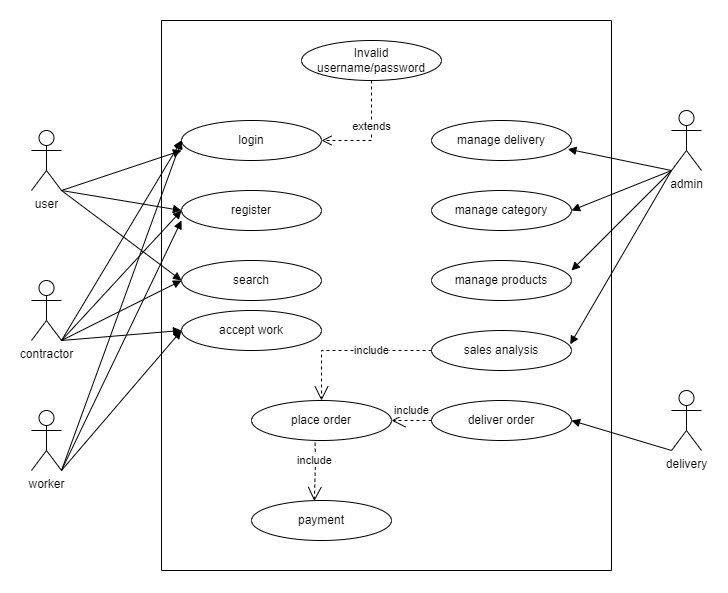

The diagram above was exported from draw.io. Its source (the exported page's mxGraphModel, read from the mxfile embedded in the PNG):
<mxGraphModel dx="1221" dy="672" grid="1" gridSize="10" guides="1" tooltips="1" connect="1" arrows="1" fold="1" page="1" pageScale="1" pageWidth="827" pageHeight="1169" math="0" shadow="0">
  <root>
    <mxCell id="0" />
    <mxCell id="1" parent="0" />
    <mxCell id="dwOVvHa6wB1bvnUOAeAh-1" value="login" style="ellipse;whiteSpace=wrap;html=1;" vertex="1" parent="1">
      <mxGeometry x="190" y="120" width="140" height="40" as="geometry" />
    </mxCell>
    <mxCell id="dwOVvHa6wB1bvnUOAeAh-2" value="register" style="ellipse;whiteSpace=wrap;html=1;" vertex="1" parent="1">
      <mxGeometry x="190" y="190" width="140" height="40" as="geometry" />
    </mxCell>
    <mxCell id="dwOVvHa6wB1bvnUOAeAh-3" value="search" style="ellipse;whiteSpace=wrap;html=1;" vertex="1" parent="1">
      <mxGeometry x="190" y="260" width="140" height="40" as="geometry" />
    </mxCell>
    <mxCell id="dwOVvHa6wB1bvnUOAeAh-4" value="manage delivery" style="ellipse;whiteSpace=wrap;html=1;" vertex="1" parent="1">
      <mxGeometry x="440" y="120" width="140" height="40" as="geometry" />
    </mxCell>
    <mxCell id="dwOVvHa6wB1bvnUOAeAh-5" value="manage category" style="ellipse;whiteSpace=wrap;html=1;" vertex="1" parent="1">
      <mxGeometry x="440" y="190" width="140" height="40" as="geometry" />
    </mxCell>
    <mxCell id="dwOVvHa6wB1bvnUOAeAh-6" value="manage products" style="ellipse;whiteSpace=wrap;html=1;" vertex="1" parent="1">
      <mxGeometry x="440" y="260" width="140" height="40" as="geometry" />
    </mxCell>
    <mxCell id="dwOVvHa6wB1bvnUOAeAh-7" value="place order" style="ellipse;whiteSpace=wrap;html=1;" vertex="1" parent="1">
      <mxGeometry x="260" y="400" width="140" height="40" as="geometry" />
    </mxCell>
    <mxCell id="dwOVvHa6wB1bvnUOAeAh-8" value="payment" style="ellipse;whiteSpace=wrap;html=1;" vertex="1" parent="1">
      <mxGeometry x="260" y="500" width="140" height="40" as="geometry" />
    </mxCell>
    <mxCell id="dwOVvHa6wB1bvnUOAeAh-9" value="sales analysis" style="ellipse;whiteSpace=wrap;html=1;" vertex="1" parent="1">
      <mxGeometry x="440" y="330" width="140" height="40" as="geometry" />
    </mxCell>
    <mxCell id="dwOVvHa6wB1bvnUOAeAh-10" value="deliver order" style="ellipse;whiteSpace=wrap;html=1;" vertex="1" parent="1">
      <mxGeometry x="440" y="400" width="140" height="40" as="geometry" />
    </mxCell>
    <mxCell id="dwOVvHa6wB1bvnUOAeAh-12" value="Invalid username/password" style="ellipse;whiteSpace=wrap;html=1;" vertex="1" parent="1">
      <mxGeometry x="310" y="40" width="140" height="40" as="geometry" />
    </mxCell>
    <mxCell id="dwOVvHa6wB1bvnUOAeAh-13" value="" style="endArrow=none;html=1;rounded=0;" edge="1" parent="1">
      <mxGeometry width="50" height="50" relative="1" as="geometry">
        <mxPoint x="620" y="570" as="sourcePoint" />
        <mxPoint x="620" y="20" as="targetPoint" />
      </mxGeometry>
    </mxCell>
    <mxCell id="dwOVvHa6wB1bvnUOAeAh-14" value="" style="endArrow=none;html=1;rounded=0;" edge="1" parent="1">
      <mxGeometry width="50" height="50" relative="1" as="geometry">
        <mxPoint x="170" y="570" as="sourcePoint" />
        <mxPoint x="170" y="20" as="targetPoint" />
      </mxGeometry>
    </mxCell>
    <mxCell id="dwOVvHa6wB1bvnUOAeAh-15" value="" style="endArrow=none;html=1;rounded=0;" edge="1" parent="1">
      <mxGeometry width="50" height="50" relative="1" as="geometry">
        <mxPoint x="620" y="20" as="sourcePoint" />
        <mxPoint x="170" y="20" as="targetPoint" />
      </mxGeometry>
    </mxCell>
    <mxCell id="dwOVvHa6wB1bvnUOAeAh-16" value="" style="endArrow=none;html=1;rounded=0;" edge="1" parent="1">
      <mxGeometry width="50" height="50" relative="1" as="geometry">
        <mxPoint x="620" y="570" as="sourcePoint" />
        <mxPoint x="170" y="570" as="targetPoint" />
      </mxGeometry>
    </mxCell>
    <mxCell id="dwOVvHa6wB1bvnUOAeAh-17" value="extends" style="html=1;verticalAlign=bottom;endArrow=open;dashed=1;endSize=8;rounded=0;exitX=0.5;exitY=1;exitDx=0;exitDy=0;entryX=1;entryY=0.5;entryDx=0;entryDy=0;" edge="1" parent="1" source="dwOVvHa6wB1bvnUOAeAh-12" target="dwOVvHa6wB1bvnUOAeAh-1">
      <mxGeometry relative="1" as="geometry">
        <mxPoint x="410" y="110" as="sourcePoint" />
        <mxPoint x="330" y="110" as="targetPoint" />
        <Array as="points">
          <mxPoint x="380" y="140" />
        </Array>
      </mxGeometry>
    </mxCell>
    <mxCell id="dwOVvHa6wB1bvnUOAeAh-20" value="admin" style="shape=umlActor;verticalLabelPosition=bottom;verticalAlign=top;html=1;" vertex="1" parent="1">
      <mxGeometry x="680" y="110" width="30" height="60" as="geometry" />
    </mxCell>
    <mxCell id="dwOVvHa6wB1bvnUOAeAh-21" value="user" style="shape=umlActor;verticalLabelPosition=bottom;verticalAlign=top;html=1;" vertex="1" parent="1">
      <mxGeometry x="40" y="130" width="30" height="60" as="geometry" />
    </mxCell>
    <mxCell id="dwOVvHa6wB1bvnUOAeAh-22" value="" style="html=1;verticalAlign=bottom;endArrow=block;rounded=0;entryX=0;entryY=0.75;entryDx=0;entryDy=0;entryPerimeter=0;exitX=1;exitY=1;exitDx=0;exitDy=0;exitPerimeter=0;" edge="1" parent="1" source="dwOVvHa6wB1bvnUOAeAh-21" target="dwOVvHa6wB1bvnUOAeAh-1">
      <mxGeometry width="80" relative="1" as="geometry">
        <mxPoint x="100" y="240" as="sourcePoint" />
        <mxPoint x="180" y="240" as="targetPoint" />
      </mxGeometry>
    </mxCell>
    <mxCell id="dwOVvHa6wB1bvnUOAeAh-23" value="" style="html=1;verticalAlign=bottom;endArrow=block;rounded=0;entryX=0;entryY=0.5;entryDx=0;entryDy=0;exitX=1;exitY=1;exitDx=0;exitDy=0;exitPerimeter=0;" edge="1" parent="1" source="dwOVvHa6wB1bvnUOAeAh-21" target="dwOVvHa6wB1bvnUOAeAh-2">
      <mxGeometry width="80" relative="1" as="geometry">
        <mxPoint x="100" y="240" as="sourcePoint" />
        <mxPoint x="200" y="160" as="targetPoint" />
      </mxGeometry>
    </mxCell>
    <mxCell id="dwOVvHa6wB1bvnUOAeAh-24" value="" style="html=1;verticalAlign=bottom;endArrow=block;rounded=0;entryX=0;entryY=0.5;entryDx=0;entryDy=0;exitX=1;exitY=1;exitDx=0;exitDy=0;exitPerimeter=0;" edge="1" parent="1" source="dwOVvHa6wB1bvnUOAeAh-21" target="dwOVvHa6wB1bvnUOAeAh-3">
      <mxGeometry width="80" relative="1" as="geometry">
        <mxPoint x="120" y="260" as="sourcePoint" />
        <mxPoint x="200" y="220" as="targetPoint" />
      </mxGeometry>
    </mxCell>
    <mxCell id="dwOVvHa6wB1bvnUOAeAh-25" value="" style="html=1;verticalAlign=bottom;endArrow=block;rounded=0;entryX=0.974;entryY=0.715;entryDx=0;entryDy=0;entryPerimeter=0;exitX=0;exitY=1;exitDx=0;exitDy=0;exitPerimeter=0;" edge="1" parent="1" source="dwOVvHa6wB1bvnUOAeAh-20" target="dwOVvHa6wB1bvnUOAeAh-4">
      <mxGeometry width="80" relative="1" as="geometry">
        <mxPoint x="110" y="250" as="sourcePoint" />
        <mxPoint x="200" y="160" as="targetPoint" />
        <Array as="points" />
      </mxGeometry>
    </mxCell>
    <mxCell id="dwOVvHa6wB1bvnUOAeAh-26" value="" style="html=1;verticalAlign=bottom;endArrow=block;rounded=0;entryX=1;entryY=0.5;entryDx=0;entryDy=0;exitX=0;exitY=1;exitDx=0;exitDy=0;exitPerimeter=0;" edge="1" parent="1" source="dwOVvHa6wB1bvnUOAeAh-20" target="dwOVvHa6wB1bvnUOAeAh-5">
      <mxGeometry width="80" relative="1" as="geometry">
        <mxPoint x="690" y="180" as="sourcePoint" />
        <mxPoint x="586.3599999999999" y="158.60000000000002" as="targetPoint" />
        <Array as="points" />
      </mxGeometry>
    </mxCell>
    <mxCell id="dwOVvHa6wB1bvnUOAeAh-27" value="" style="html=1;verticalAlign=bottom;endArrow=block;rounded=0;entryX=1;entryY=0.25;entryDx=0;entryDy=0;entryPerimeter=0;" edge="1" parent="1" target="dwOVvHa6wB1bvnUOAeAh-6">
      <mxGeometry width="80" relative="1" as="geometry">
        <mxPoint x="680" y="170" as="sourcePoint" />
        <mxPoint x="590" y="220" as="targetPoint" />
        <Array as="points" />
      </mxGeometry>
    </mxCell>
    <mxCell id="dwOVvHa6wB1bvnUOAeAh-28" value="" style="html=1;verticalAlign=bottom;endArrow=block;rounded=0;entryX=0.991;entryY=0.345;entryDx=0;entryDy=0;entryPerimeter=0;exitX=0;exitY=1;exitDx=0;exitDy=0;exitPerimeter=0;" edge="1" parent="1" source="dwOVvHa6wB1bvnUOAeAh-20" target="dwOVvHa6wB1bvnUOAeAh-9">
      <mxGeometry width="80" relative="1" as="geometry">
        <mxPoint x="690" y="260" as="sourcePoint" />
        <mxPoint x="590" y="280" as="targetPoint" />
        <Array as="points" />
      </mxGeometry>
    </mxCell>
    <mxCell id="dwOVvHa6wB1bvnUOAeAh-30" value="include" style="endArrow=open;endSize=12;dashed=1;html=1;rounded=0;exitX=0;exitY=0.5;exitDx=0;exitDy=0;entryX=0.5;entryY=0;entryDx=0;entryDy=0;" edge="1" parent="1" source="dwOVvHa6wB1bvnUOAeAh-9" target="dwOVvHa6wB1bvnUOAeAh-7">
      <mxGeometry x="-0.25" width="160" relative="1" as="geometry">
        <mxPoint x="330" y="280" as="sourcePoint" />
        <mxPoint x="490" y="280" as="targetPoint" />
        <Array as="points">
          <mxPoint x="330" y="350" />
        </Array>
        <mxPoint as="offset" />
      </mxGeometry>
    </mxCell>
    <mxCell id="dwOVvHa6wB1bvnUOAeAh-31" value="include" style="endArrow=open;endSize=12;dashed=1;html=1;rounded=0;exitX=0.454;exitY=1.055;exitDx=0;exitDy=0;exitPerimeter=0;entryX=0.449;entryY=0.015;entryDx=0;entryDy=0;entryPerimeter=0;" edge="1" parent="1" source="dwOVvHa6wB1bvnUOAeAh-7" target="dwOVvHa6wB1bvnUOAeAh-8">
      <mxGeometry x="-0.3894" y="-1" width="160" relative="1" as="geometry">
        <mxPoint x="330" y="280" as="sourcePoint" />
        <mxPoint x="200" y="470" as="targetPoint" />
        <Array as="points">
          <mxPoint x="324" y="460" />
        </Array>
        <mxPoint as="offset" />
      </mxGeometry>
    </mxCell>
    <mxCell id="dwOVvHa6wB1bvnUOAeAh-33" value="include" style="endArrow=open;endSize=12;dashed=1;html=1;rounded=0;exitX=0;exitY=0.5;exitDx=0;exitDy=0;entryX=1;entryY=0.5;entryDx=0;entryDy=0;" edge="1" parent="1" source="dwOVvHa6wB1bvnUOAeAh-10" target="dwOVvHa6wB1bvnUOAeAh-7">
      <mxGeometry y="-10" width="160" relative="1" as="geometry">
        <mxPoint x="333.55999999999995" y="452.20000000000005" as="sourcePoint" />
        <mxPoint x="332.8599999999999" y="510.5999999999999" as="targetPoint" />
        <Array as="points" />
        <mxPoint as="offset" />
      </mxGeometry>
    </mxCell>
    <mxCell id="dwOVvHa6wB1bvnUOAeAh-34" value="delivery" style="shape=umlActor;verticalLabelPosition=bottom;verticalAlign=top;html=1;" vertex="1" parent="1">
      <mxGeometry x="680" y="390" width="30" height="60" as="geometry" />
    </mxCell>
    <mxCell id="dwOVvHa6wB1bvnUOAeAh-35" value="" style="html=1;verticalAlign=bottom;endArrow=block;rounded=0;entryX=1;entryY=0.5;entryDx=0;entryDy=0;exitX=0;exitY=1;exitDx=0;exitDy=0;exitPerimeter=0;" edge="1" parent="1" source="dwOVvHa6wB1bvnUOAeAh-34" target="dwOVvHa6wB1bvnUOAeAh-10">
      <mxGeometry width="80" relative="1" as="geometry">
        <mxPoint x="690" y="180" as="sourcePoint" />
        <mxPoint x="588.74" y="353.79999999999995" as="targetPoint" />
        <Array as="points" />
      </mxGeometry>
    </mxCell>
    <mxCell id="dwOVvHa6wB1bvnUOAeAh-37" value="worker" style="shape=umlActor;verticalLabelPosition=bottom;verticalAlign=top;html=1;" vertex="1" parent="1">
      <mxGeometry x="40" y="410" width="30" height="60" as="geometry" />
    </mxCell>
    <mxCell id="dwOVvHa6wB1bvnUOAeAh-40" value="" style="html=1;verticalAlign=bottom;endArrow=block;rounded=0;exitX=1;exitY=1;exitDx=0;exitDy=0;exitPerimeter=0;entryX=0;entryY=0.75;entryDx=0;entryDy=0;entryPerimeter=0;" edge="1" parent="1" source="dwOVvHa6wB1bvnUOAeAh-37" target="dwOVvHa6wB1bvnUOAeAh-2">
      <mxGeometry width="80" relative="1" as="geometry">
        <mxPoint x="120" y="210" as="sourcePoint" />
        <mxPoint x="160" y="310" as="targetPoint" />
      </mxGeometry>
    </mxCell>
    <mxCell id="dwOVvHa6wB1bvnUOAeAh-41" value="" style="html=1;verticalAlign=bottom;endArrow=block;rounded=0;entryX=0;entryY=0.5;entryDx=0;entryDy=0;exitX=1;exitY=1;exitDx=0;exitDy=0;exitPerimeter=0;" edge="1" parent="1" source="dwOVvHa6wB1bvnUOAeAh-45" target="dwOVvHa6wB1bvnUOAeAh-1">
      <mxGeometry width="80" relative="1" as="geometry">
        <mxPoint x="110" y="350" as="sourcePoint" />
        <mxPoint x="200" y="230" as="targetPoint" />
      </mxGeometry>
    </mxCell>
    <mxCell id="dwOVvHa6wB1bvnUOAeAh-42" value="" style="html=1;verticalAlign=bottom;endArrow=block;rounded=0;entryX=0;entryY=0.5;entryDx=0;entryDy=0;exitX=1;exitY=1;exitDx=0;exitDy=0;exitPerimeter=0;" edge="1" parent="1" source="dwOVvHa6wB1bvnUOAeAh-45" target="dwOVvHa6wB1bvnUOAeAh-3">
      <mxGeometry x="-1" y="-130" width="80" relative="1" as="geometry">
        <mxPoint x="130" y="360" as="sourcePoint" />
        <mxPoint x="200" y="230" as="targetPoint" />
        <mxPoint x="-156" y="12" as="offset" />
      </mxGeometry>
    </mxCell>
    <mxCell id="dwOVvHa6wB1bvnUOAeAh-43" value="accept work" style="ellipse;whiteSpace=wrap;html=1;" vertex="1" parent="1">
      <mxGeometry x="190" y="310" width="140" height="40" as="geometry" />
    </mxCell>
    <mxCell id="dwOVvHa6wB1bvnUOAeAh-44" value="" style="html=1;verticalAlign=bottom;endArrow=block;rounded=0;entryX=0;entryY=0.5;entryDx=0;entryDy=0;exitX=1;exitY=1;exitDx=0;exitDy=0;exitPerimeter=0;" edge="1" parent="1" source="dwOVvHa6wB1bvnUOAeAh-37" target="dwOVvHa6wB1bvnUOAeAh-43">
      <mxGeometry x="-1" y="-130" width="80" relative="1" as="geometry">
        <mxPoint x="120" y="360" as="sourcePoint" />
        <mxPoint x="200" y="290" as="targetPoint" />
        <mxPoint x="-156" y="12" as="offset" />
      </mxGeometry>
    </mxCell>
    <mxCell id="dwOVvHa6wB1bvnUOAeAh-45" value="contractor" style="shape=umlActor;verticalLabelPosition=bottom;verticalAlign=top;html=1;" vertex="1" parent="1">
      <mxGeometry x="40" y="280" width="30" height="60" as="geometry" />
    </mxCell>
    <mxCell id="dwOVvHa6wB1bvnUOAeAh-48" value="" style="html=1;verticalAlign=bottom;endArrow=block;rounded=0;entryX=0;entryY=0.5;entryDx=0;entryDy=0;" edge="1" parent="1" target="dwOVvHa6wB1bvnUOAeAh-1">
      <mxGeometry x="-1" y="-130" width="80" relative="1" as="geometry">
        <mxPoint x="70" y="470" as="sourcePoint" />
        <mxPoint x="200" y="340" as="targetPoint" />
        <mxPoint x="-156" y="12" as="offset" />
      </mxGeometry>
    </mxCell>
    <mxCell id="dwOVvHa6wB1bvnUOAeAh-52" value="" style="html=1;verticalAlign=bottom;endArrow=block;rounded=0;entryX=0;entryY=0.5;entryDx=0;entryDy=0;exitX=1;exitY=1;exitDx=0;exitDy=0;exitPerimeter=0;" edge="1" parent="1" source="dwOVvHa6wB1bvnUOAeAh-45" target="dwOVvHa6wB1bvnUOAeAh-2">
      <mxGeometry width="80" relative="1" as="geometry">
        <mxPoint x="80" y="350" as="sourcePoint" />
        <mxPoint x="200" y="150" as="targetPoint" />
      </mxGeometry>
    </mxCell>
    <mxCell id="dwOVvHa6wB1bvnUOAeAh-53" value="" style="html=1;verticalAlign=bottom;endArrow=block;rounded=0;entryX=0;entryY=0.5;entryDx=0;entryDy=0;exitX=1;exitY=1;exitDx=0;exitDy=0;exitPerimeter=0;" edge="1" parent="1" source="dwOVvHa6wB1bvnUOAeAh-45" target="dwOVvHa6wB1bvnUOAeAh-43">
      <mxGeometry x="-1" y="-130" width="80" relative="1" as="geometry">
        <mxPoint x="80" y="480" as="sourcePoint" />
        <mxPoint x="200" y="340" as="targetPoint" />
        <mxPoint x="-156" y="12" as="offset" />
      </mxGeometry>
    </mxCell>
  </root>
</mxGraphModel>